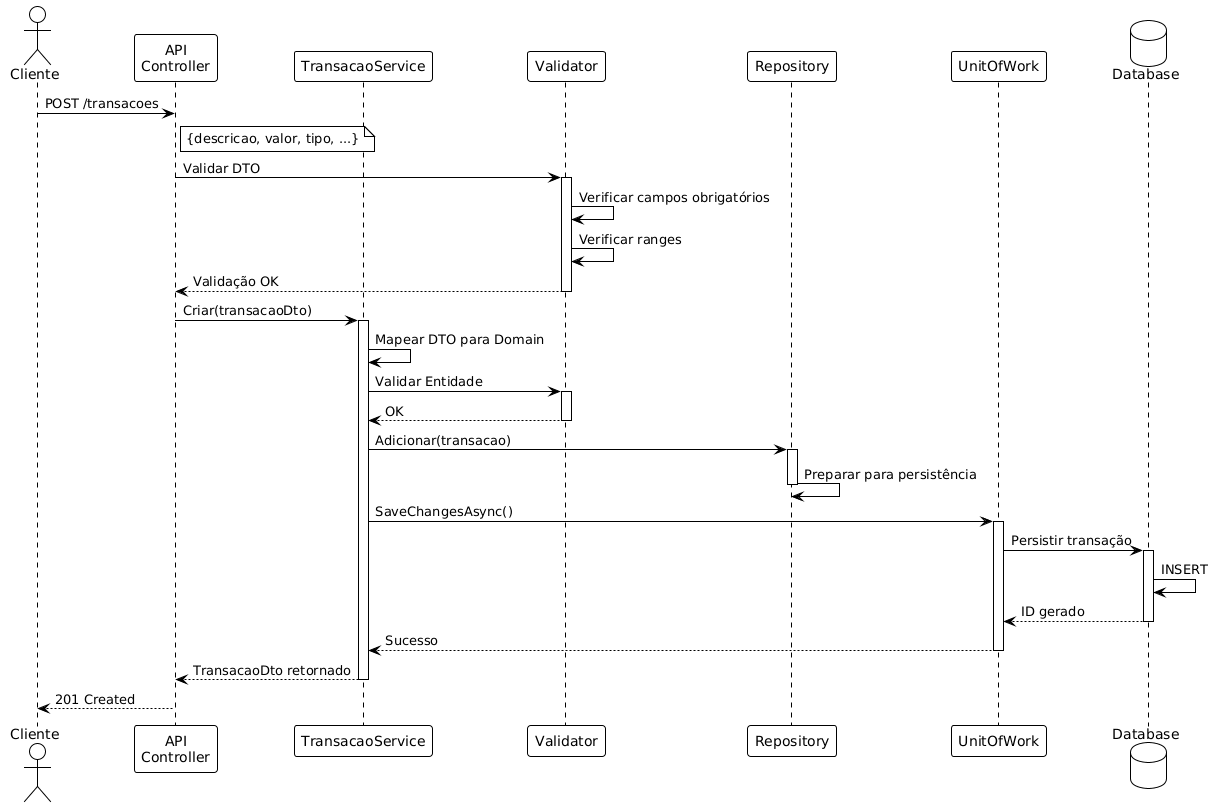

The diagram above was rendered by PlantUML. Its source (embedded in the PNG):
@startuml
!theme plain

actor "Cliente" as cliente
participant "API\nController" as controller
participant "TransacaoService" as service
participant "Validator" as validator
participant "Repository" as repo
participant "UnitOfWork" as uow
database "Database" as db

cliente -> controller: POST /transacoes
note right of controller: {descricao, valor, tipo, ...}

controller -> validator: Validar DTO
activate validator
validator -> validator: Verificar campos obrigatórios
validator -> validator: Verificar ranges
validator --> controller: Validação OK
deactivate validator

controller -> service: Criar(transacaoDto)
activate service
service -> service: Mapear DTO para Domain

service -> validator: Validar Entidade
activate validator
validator --> service: OK
deactivate validator

service -> repo: Adicionar(transacao)
activate repo
repo -> repo: Preparar para persistência
deactivate repo

service -> uow: SaveChangesAsync()
activate uow
uow -> db: Persistir transação
activate db
db -> db: INSERT
db --> uow: ID gerado
deactivate db

uow --> service: Sucesso
deactivate uow

service --> controller: TransacaoDto retornado
deactivate service

controller --> cliente: 201 Created
@enduml